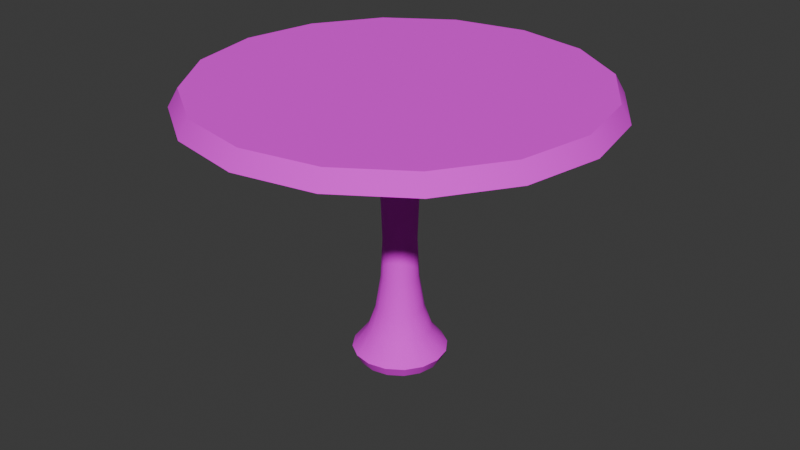 # Source: SmallTable.blend  (saved by Blender 4.4.32; exported with 4.5.12 LTS)
import bpy
from mathutils import Matrix  # noqa: F401  (used for matrix-valued properties, if any)

bpy.ops.wm.read_factory_settings(use_empty=True)
scene = bpy.context.scene
scene.name = 'Scene'

# ---- collections
col_smaltable = bpy.data.collections.new('SmalTable'); scene.collection.children.link(col_smaltable)

# ---- images (referenced by path relative to the original .blend; pixels are not part of the script)
import os
ASSET_DIR = os.environ.get("B2B_ASSET_DIR", "")  # directory of the original .blend (textures are referenced by path, not embedded)
HERE = os.path.dirname(os.path.abspath(__file__))  # packed textures are extracted next to this script under _unpacked/

def load_image(name, relpath, width, height, colorspace="sRGB"):
    """Load a texture the original file referenced (path relative to the .blend, or extracted next to this script)."""
    p = next((c for c in (os.path.join(HERE, relpath), os.path.join(ASSET_DIR, relpath)) if relpath and os.path.exists(c)), "")
    if p:
        img = bpy.data.images.load(p, check_existing=True)
        img.name = name
    else:  # same state as the original file: an image datablock whose file is absent (Cycles renders it pink)
        img = bpy.data.images.new(name, width, height)
        img.source = "FILE"
        img.filepath = "//" + (relpath or name)
    img.colorspace_settings.name = colorspace
    return img
img_smalltable = load_image('SmallTable', 'Textures/SmallTable.png', 1024, 1024, 'sRGB')

# ---- materials (node trees are filled in below, after node groups)
mat_smalltable = bpy.data.materials.new('SmallTable')

# ---- node groups
ng_smooth_by_angle = bpy.data.node_groups.new('Smooth by Angle', 'GeometryNodeTree')
_s = ng_smooth_by_angle.interface.new_socket(name='Mesh', in_out='OUTPUT', socket_type='NodeSocketGeometry')
_s = ng_smooth_by_angle.interface.new_socket(name='Mesh', in_out='INPUT', socket_type='NodeSocketGeometry')
_s = ng_smooth_by_angle.interface.new_socket(name='Angle', in_out='INPUT', socket_type='NodeSocketFloat')
_s.subtype = 'ANGLE'
_s.default_value = 0.5236
_s.min_value = 0.0
_s.max_value = 3.142
_s.description = 'Maximum face angle for smooth edges'
_s = ng_smooth_by_angle.interface.new_socket(name='Ignore Sharpness', in_out='INPUT', socket_type='NodeSocketBool')
_s.force_non_field = True
ng_smooth_by_angle.description = 'Set the sharpness of mesh edges based on the angle between the neighboring faces'
ng_smooth_by_angle.is_modifier = True
_N = ng_smooth_by_angle.nodes; _L = ng_smooth_by_angle.links
n0 = _N.new('GeometryNodeSetShadeSmooth'); n0.name = 'Set Shade Smooth'; n0.location = (120, -80)
n0.domain = 'EDGE'
n1 = _N.new('GeometryNodeSetShadeSmooth'); n1.name = 'Set Shade Smooth.001'; n1.location = (300, -80)
n2 = _N.new('NodeGroupOutput'); n2.name = 'Group Output'; n2.location = (480, -80)
n3 = _N.new('GeometryNodeInputMeshEdgeAngle'); n3.name = 'Edge Angle'; n3.location = (-440, -240)
n4 = _N.new('NodeGroupInput'); n4.name = 'Group Input'; n4.location = (-80, -80)
n5 = _N.new('GeometryNodeInputEdgeSmooth'); n5.name = 'Is Edge Smooth'; n5.location = (-260, -120)
n6 = _N.new('GeometryNodeInputShadeSmooth'); n6.name = 'Is Shade Smooth'; n6.location = (-440, -397)
n7 = _N.new('FunctionNodeCompare'); n7.name = 'Compare'; n7.location = (-260, -260)
n7.operation = 'LESS_EQUAL'
n7.inputs[6].default_value = (0.0, 0.0, 0.0, 0.0)
n7.inputs[7].default_value = (0.0, 0.0, 0.0, 0.0)
n8 = _N.new('FunctionNodeBooleanMath'); n8.name = 'Boolean Math.001'; n8.location = (-80, -260)
n9 = _N.new('NodeGroupInput'); n9.name = 'Group Input.001'; n9.location = (-440, -329)
n10 = _N.new('NodeGroupInput'); n10.name = 'Group Input.002'; n10.location = (-259, -189)
n11 = _N.new('FunctionNodeBooleanMath'); n11.name = 'Boolean Math'; n11.location = (-80, -149)
n11.operation = 'OR'
n12 = _N.new('FunctionNodeBooleanMath'); n12.name = 'Boolean Math.002'; n12.location = (-260, -380)
n12.operation = 'OR'
n13 = _N.new('NodeGroupInput'); n13.name = 'Group Input.003'; n13.location = (-440, -460)
_L.new(n3.outputs[0], n7.inputs[0])
_L.new(n1.outputs[0], n2.inputs[0])
_L.new(n9.outputs[1], n7.inputs[1])
_L.new(n7.outputs[0], n8.inputs[0])
_L.new(n4.outputs[0], n0.inputs[0])
_L.new(n0.outputs[0], n1.inputs[0])
_L.new(n8.outputs[0], n0.inputs[2])
_L.new(n10.outputs[2], n11.inputs[1])
_L.new(n5.outputs[0], n11.inputs[0])
_L.new(n11.outputs[0], n0.inputs[1])
_L.new(n13.outputs[2], n12.inputs[1])
_L.new(n6.outputs[0], n12.inputs[0])
_L.new(n12.outputs[0], n8.inputs[1])
n2.is_active_output = True

# ---- material node trees
mat_smalltable.use_nodes = True; mat_smalltable.node_tree.nodes.clear()
_N = mat_smalltable.node_tree.nodes; _L = mat_smalltable.node_tree.links
n0 = _N.new('ShaderNodeBsdfPrincipled'); n0.name = 'Principled BSDF'; n0.location = (10, 300)
n0.inputs[2].default_value = 1.0
n1 = _N.new('ShaderNodeOutputMaterial'); n1.name = 'Material Output'; n1.location = (300, 300)
n2 = _N.new('ShaderNodeTexImage'); n2.name = 'Image Texture'; n2.location = (-280, 280)
n2.image = img_smalltable
_L.new(n0.outputs[0], n1.inputs[0])
_L.new(n2.outputs[0], n0.inputs[0])
n1.is_active_output = True

# ---- world
world_world = bpy.data.worlds.new('World'); scene.world = world_world
world_world.use_nodes = True; world_world.node_tree.nodes.clear()
_N = world_world.node_tree.nodes; _L = world_world.node_tree.links
n0 = _N.new('ShaderNodeOutputWorld'); n0.name = 'World Output'; n0.location = (300, 300)
n1 = _N.new('ShaderNodeBackground'); n1.name = 'Background'; n1.location = (10, 300)
n1.inputs[0].default_value = (0.05088, 0.05088, 0.05088, 1.0)
_L.new(n1.outputs[0], n0.inputs[0])
n0.is_active_output = True
world_world.color = (0.05088, 0.05088, 0.05088)
world_world.sun_shadow_jitter_overblur = 0.0

# ---- meshes
me_cube_005 = bpy.data.meshes.new('Cube.005')
me_cube_005.from_pydata([(-0.1024, -0.1024, 5.693e-08), (-0.4814, -0.4814, 1.05), (-0.1024, 0.1024, 5.693e-08), (-0.4814, 0.4814, 1.05), (0.1024, -0.1024, 5.693e-08), (0.4814, -0.4814, 1.05), (0.1024, 0.1024, 5.693e-08), (0.4814, 0.4814, 1.05), (-0.06252, -0.06252, 0.2018), (-0.06252, 0.06252, 0.2018), (0.06252, 0.06252, 0.2018), (0.06252, -0.06252, 0.2018), (-0.2618, -0.2618, 0.9362), (-0.05869, -0.05869, 0.7433), (-0.05869, 0.05869, 0.7433), (-0.2618, 0.2618, 0.9362), (0.05869, 0.05869, 0.7433), (0.2618, 0.2618, 0.9362), (0.05869, -0.05869, 0.7433), (0.2618, -0.2618, 0.9362), (-0.1221, 0.0617, 5.693e-08), (-0.1324, -2.216e-09, 5.693e-08), (-0.1221, -0.0617, 5.693e-08), (-0.5749, -0.2902, 1.05), (-0.6238, -1.645e-09, 1.05), (-0.5749, 0.2902, 1.05), (-0.08366, 0.08366, 0.1141), (-0.1229, 0.1229, 0.04017), (-0.1077, 0.1077, -5.693e-08), (0.0617, 0.1221, 5.693e-08), (-7.403e-07, 0.1324, 5.693e-08), (-0.0617, 0.1221, 5.693e-08), (-0.2902, 0.5749, 1.05), (-7.486e-07, 0.6238, 1.05), (0.2902, 0.5749, 1.05), (0.08366, 0.08366, 0.1141), (0.1229, 0.1229, 0.04017), (0.1077, 0.1077, -5.693e-08), (0.1221, -0.0617, 5.693e-08), (0.1324, -4.5e-10, 5.693e-08), (0.1221, 0.0617, 5.693e-08), (0.5749, 0.2902, 1.05), (0.6238, 4.005e-09, 1.05), (0.5749, -0.2902, 1.05), (0.08366, -0.08366, 0.1141), (0.1229, -0.1229, 0.04017), (0.1077, -0.1077, -5.693e-08), (-0.0617, -0.1221, 5.693e-08), (-7.404e-07, -0.1324, 5.693e-08), (0.0617, -0.1221, 5.693e-08), (0.2902, -0.5749, 1.05), (-7.411e-07, -0.6238, 1.05), (-0.2902, -0.5749, 1.05), (-0.1077, -0.1077, -5.693e-08), (-0.1229, -0.1229, 0.04017), (-0.08366, -0.08366, 0.1141), (0.03419, -0.08011, 0.2018), (-7.921e-07, -0.08597, 0.2018), (-0.03419, -0.08011, 0.2018), (0.0801, 0.03419, 0.2018), (0.08597, -3.442e-09, 0.2018), (0.0801, -0.03419, 0.2018), (-0.03419, 0.08011, 0.2018), (-7.926e-07, 0.08597, 0.2018), (0.03419, 0.08011, 0.2018), (-0.08011, -0.03419, 0.2018), (-0.08597, -1.464e-10, 0.2018), (-0.08011, 0.03419, 0.2018), (0.07944, -0.07944, 0.828), (0.1153, -0.1153, 0.8804), (0.1737, -0.1737, 0.9124), (0.1432, -0.3354, 0.9362), (-8.218e-07, -0.36, 0.9362), (-0.1432, -0.3354, 0.9362), (-0.1737, -0.1737, 0.9124), (-0.1153, -0.1153, 0.8804), (-0.07944, -0.07944, 0.828), (-0.0321, -0.07519, 0.7433), (-8.121e-07, -0.0807, 0.7433), (0.03209, -0.07519, 0.7433), (0.07944, 0.07944, 0.828), (0.1153, 0.1153, 0.8804), (0.1737, 0.1737, 0.9124), (0.3354, 0.1432, 0.9362), (0.36, -6.385e-09, 0.9362), (0.3354, -0.1432, 0.9362), (0.07519, -0.03209, 0.7433), (0.08069, 2.067e-10, 0.7433), (0.07519, 0.03209, 0.7433), (-0.07944, 0.07944, 0.828), (-0.1153, 0.1153, 0.8804), (-0.1737, 0.1737, 0.9124), (-0.1432, 0.3354, 0.9362), (-8.23e-07, 0.36, 0.9362), (0.1432, 0.3354, 0.9362), (0.03209, 0.07519, 0.7433), (-8.108e-07, 0.0807, 0.7433), (-0.0321, 0.07519, 0.7433), (-0.3354, -0.1432, 0.9362), (-0.36, 1.148e-09, 0.9362), (-0.3354, 0.1432, 0.9362), (-0.07519, 0.03209, 0.7433), (-0.0807, -1.206e-09, 0.7433), (-0.07519, -0.03209, 0.7433), (0.3765, -0.3765, 0.961), (0.5303, -0.5303, 0.986), (0.5048, -0.5048, 1.05), (-0.5048, -0.5048, 1.05), (-0.5303, -0.5303, 0.986), (-0.3765, -0.3765, 0.961), (-0.04858, -0.04858, 0.3273), (-0.04354, -0.04354, 0.474), (-0.04703, -0.04703, 0.6199), (-0.04703, 0.04703, 0.6199), (-0.04354, 0.04354, 0.474), (-0.04858, 0.04858, 0.3273), (-0.5048, 0.5048, 1.05), (-0.5303, 0.5303, 0.986), (-0.3765, 0.3765, 0.961), (0.04858, -0.04858, 0.3273), (0.04354, -0.04354, 0.474), (0.04703, -0.04703, 0.6199), (0.5048, 0.5048, 1.05), (0.5303, 0.5303, 0.986), (0.3765, 0.3765, 0.961), (0.04703, 0.04703, 0.6199), (0.04354, 0.04354, 0.474), (0.04858, 0.04858, 0.3273), (0.02657, -0.06225, 0.3273), (0.02381, -0.05578, 0.474), (0.02572, -0.06025, 0.6199), (-7.992e-07, -0.0668, 0.3273), (-8.038e-07, -0.05987, 0.474), (-8.075e-07, -0.06466, 0.6199), (-0.02657, -0.06225, 0.3273), (-0.02381, -0.05578, 0.474), (-0.02572, -0.06025, 0.6199), (-0.02657, 0.06225, 0.3273), (-0.02381, 0.05578, 0.474), (-0.02572, 0.06025, 0.6199), (-8.007e-07, 0.0668, 0.3273), (-8.067e-07, 0.05987, 0.474), (-8.052e-07, 0.06466, 0.6199), (0.02657, 0.06225, 0.3273), (0.02381, 0.05578, 0.474), (0.02572, 0.06025, 0.6199), (0.06225, 0.02657, 0.3273), (0.05578, 0.02381, 0.474), (0.06025, 0.02572, 0.6199), (0.0668, 6.628e-10, 0.3273), (0.05986, -2.971e-09, 0.474), (0.06466, -1.5e-09, 0.6199), (0.06225, -0.02657, 0.3273), (0.05578, -0.02381, 0.474), (0.06025, -0.02572, 0.6199), (-0.06225, -0.02657, 0.3273), (-0.05578, -0.02381, 0.474), (-0.06025, -0.02572, 0.6199), (-0.0668, -8.674e-10, 0.3273), (-0.05987, -3.818e-10, 0.474), (-0.06466, -3.818e-10, 0.6199), (-0.06225, 0.02657, 0.3273), (-0.05578, 0.02381, 0.474), (-0.06025, 0.02572, 0.6199), (-0.07091, 0.07091, 5.693e-08), (-7.344e-07, 0.07663, 5.693e-08), (0.07091, 0.07091, 5.693e-08), (-0.07663, -4.905e-09, 5.693e-08), (-7.288e-07, 4.007e-09, 5.693e-08), (0.07663, 4.04e-09, 5.693e-08), (-0.07091, -0.07091, 5.693e-08), (-7.328e-07, -0.07663, 5.693e-08), (0.07091, -0.07091, 5.693e-08), (0.3343, 0.3343, 1.05), (-7.278e-07, 0.3615, 1.05), (-0.3343, 0.3343, 1.05), (0.3615, 6.884e-09, 1.05), (-7.429e-07, 2.668e-08, 1.05), (-0.3615, 1.442e-08, 1.05), (0.3343, -0.3343, 1.05), (-7.335e-07, -0.3615, 1.05), (-0.3343, -0.3343, 1.05), (0.05829, -0.1407, -5.693e-08), (0.06651, -0.1606, 0.04017), (0.04571, -0.1073, 0.1141), (-7.545e-07, -0.1523, -5.693e-08), (-7.183e-07, -0.1738, 0.04017), (-7.793e-07, -0.1153, 0.114), (-0.05829, -0.1407, -5.693e-08), (-0.06651, -0.1606, 0.04017), (-0.04572, -0.1073, 0.1141), (-0.2058, 0.4831, 0.961), (-0.287, 0.6929, 0.986), (-0.2732, 0.6595, 1.05), (-8.111e-07, 0.5188, 0.9611), (-6.12e-07, 0.75, 0.986), (-6.721e-07, 0.7139, 1.05), (0.2057, 0.4831, 0.961), (0.287, 0.6929, 0.986), (0.2732, 0.6595, 1.05), (0.1407, 0.05829, -5.693e-08), (0.1606, 0.06651, 0.04017), (0.1073, 0.04572, 0.1141), (0.1523, -7.35e-10, -5.693e-08), (0.1738, 1.465e-08, 0.04017), (0.1153, -2.044e-09, 0.114), (0.1407, -0.05829, -5.693e-08), (0.1606, -0.06651, 0.04017), (0.1073, -0.04572, 0.1141), (-0.05829, 0.1407, -5.693e-08), (-0.06651, 0.1606, 0.04017), (-0.04572, 0.1073, 0.1141), (-7.545e-07, 0.1523, -5.693e-08), (-7.445e-07, 0.1738, 0.04017), (-7.815e-07, 0.1153, 0.114), (0.05829, 0.1407, -5.693e-08), (0.06651, 0.1606, 0.04017), (0.04571, 0.1073, 0.1141), (0.4831, 0.2057, 0.961), (0.6929, 0.287, 0.986), (0.6595, 0.2732, 1.05), (0.5188, -1.074e-08, 0.9611), (0.75, -7.105e-08, 0.986), (0.7139, -7.068e-08, 1.05), (0.4831, -0.2057, 0.961), (0.6929, -0.287, 0.986), (0.6595, -0.2732, 1.05), (-0.1407, -0.05829, -5.693e-08), (-0.1606, -0.06651, 0.04017), (-0.1073, -0.04572, 0.1141), (-0.1523, -7.35e-10, -5.693e-08), (-0.1738, -1.159e-08, 0.04017), (-0.1153, -3.671e-10, 0.114), (-0.1407, 0.05829, -5.693e-08), (-0.1606, 0.06651, 0.04017), (-0.1073, 0.04572, 0.1141), (-0.4831, -0.2057, 0.961), (-0.6929, -0.287, 0.986), (-0.6595, -0.2732, 1.05), (-0.5188, 1.972e-09, 0.9611), (-0.75, 6.008e-08, 0.986), (-0.7139, 5.414e-08, 1.05), (-0.4831, 0.2057, 0.961), (-0.6929, 0.287, 0.986), (-0.6595, 0.2732, 1.05), (0.09498, -0.2225, 0.9124), (-8.275e-07, -0.2388, 0.9124), (-0.09498, -0.2225, 0.9124), (0.06307, -0.1478, 0.8804), (-8.236e-07, -0.1586, 0.8804), (-0.06307, -0.1478, 0.8804), (0.04344, -0.1018, 0.828), (-8.19e-07, -0.1092, 0.828), (-0.04345, -0.1018, 0.828), (0.2225, 0.09498, 0.9124), (0.2388, 3e-09, 0.9124), (0.2225, -0.09498, 0.9124), (0.1478, 0.06307, 0.8804), (0.1586, 8.075e-12, 0.8804), (0.1478, -0.06307, 0.8804), (0.1018, 0.04345, 0.828), (0.1092, 5.966e-10, 0.828), (0.1018, -0.04345, 0.828), (-0.09498, 0.2225, 0.9124), (-8.219e-07, 0.2388, 0.9124), (0.09498, 0.2225, 0.9124), (-0.06307, 0.1478, 0.8804), (-8.244e-07, 0.1586, 0.8804), (0.06307, 0.1478, 0.8804), (-0.04345, 0.1018, 0.828), (-8.2e-07, 0.1092, 0.828), (0.04344, 0.1018, 0.828), (-0.2225, -0.09498, 0.9124), (-0.2388, -7.35e-10, 0.9124), (-0.2225, 0.09498, 0.9124), (-0.1478, -0.06307, 0.8804), (-0.1586, -7.35e-10, 0.8804), (-0.1478, 0.06307, 0.8804), (-0.1018, -0.04345, 0.828), (-0.1092, -7.35e-10, 0.828), (-0.1018, 0.04345, 0.828), (0.2057, -0.4831, 0.961), (0.287, -0.6929, 0.986), (0.2732, -0.6595, 1.05), (-8.051e-07, -0.5188, 0.9611), (-7.432e-07, -0.75, 0.986), (-7.969e-07, -0.7139, 1.05), (-0.2058, -0.4831, 0.961), (-0.287, -0.6929, 0.986), (-0.2732, -0.6595, 1.05)], [], [(128, 129, 132, 131), (129, 130, 133, 132), (131, 132, 135, 134), (132, 133, 136, 135), (11, 119, 128, 56), (119, 120, 129, 128), (120, 121, 130, 129), (121, 18, 79, 130), (130, 79, 78, 133), (133, 78, 77, 136), (136, 77, 13, 112), (135, 136, 112, 111), (134, 135, 111, 110), (58, 134, 110, 8), (57, 131, 134, 58), (56, 128, 131, 57), (137, 138, 141, 140), (138, 139, 142, 141), (140, 141, 144, 143), (141, 142, 145, 144), (9, 115, 137, 62), (115, 114, 138, 137), (114, 113, 139, 138), (113, 14, 97, 139), (139, 97, 96, 142), (142, 96, 95, 145), (145, 95, 16, 125), (144, 145, 125, 126), (143, 144, 126, 127), (64, 143, 127, 10), (63, 140, 143, 64), (62, 137, 140, 63), (146, 147, 150, 149), (147, 148, 151, 150), (149, 150, 153, 152), (150, 151, 154, 153), (10, 127, 146, 59), (127, 126, 147, 146), (126, 125, 148, 147), (125, 16, 88, 148), (148, 88, 87, 151), (151, 87, 86, 154), (154, 86, 18, 121), (153, 154, 121, 120), (152, 153, 120, 119), (61, 152, 119, 11), (60, 149, 152, 61), (59, 146, 149, 60), (155, 156, 159, 158), (156, 157, 160, 159), (158, 159, 162, 161), (159, 160, 163, 162), (8, 110, 155, 65), (110, 111, 156, 155), (111, 112, 157, 156), (112, 13, 103, 157), (157, 103, 102, 160), (160, 102, 101, 163), (163, 101, 14, 113), (162, 163, 113, 114), (161, 162, 114, 115), (67, 161, 115, 9), (66, 158, 161, 67), (65, 155, 158, 66), (164, 165, 168, 167), (165, 166, 169, 168), (167, 168, 171, 170), (168, 169, 172, 171), (2, 31, 164, 20), (31, 30, 165, 164), (30, 29, 166, 165), (29, 6, 40, 166), (166, 40, 39, 169), (169, 39, 38, 172), (172, 38, 4, 49), (171, 172, 49, 48), (170, 171, 48, 47), (22, 170, 47, 0), (21, 167, 170, 22), (20, 164, 167, 21), (173, 174, 177, 176), (174, 175, 178, 177), (176, 177, 180, 179), (177, 178, 181, 180), (7, 34, 173, 41), (34, 33, 174, 173), (33, 32, 175, 174), (32, 3, 25, 175), (175, 25, 24, 178), (178, 24, 23, 181), (181, 23, 1, 52), (180, 181, 52, 51), (179, 180, 51, 50), (43, 179, 50, 5), (42, 176, 179, 43), (41, 173, 176, 42), (182, 183, 186, 185), (183, 184, 187, 186), (185, 186, 189, 188), (186, 187, 190, 189), (4, 46, 182, 49), (46, 45, 183, 182), (45, 44, 184, 183), (44, 11, 56, 184), (184, 56, 57, 187), (187, 57, 58, 190), (190, 58, 8, 55), (189, 190, 55, 54), (188, 189, 54, 53), (47, 188, 53, 0), (48, 185, 188, 47), (49, 182, 185, 48), (191, 192, 195, 194), (192, 193, 196, 195), (194, 195, 198, 197), (195, 196, 199, 198), (15, 118, 191, 92), (118, 117, 192, 191), (117, 116, 193, 192), (116, 3, 32, 193), (193, 32, 33, 196), (196, 33, 34, 199), (199, 34, 7, 122), (198, 199, 122, 123), (197, 198, 123, 124), (94, 197, 124, 17), (93, 194, 197, 94), (92, 191, 194, 93), (200, 201, 204, 203), (201, 202, 205, 204), (203, 204, 207, 206), (204, 205, 208, 207), (6, 37, 200, 40), (37, 36, 201, 200), (36, 35, 202, 201), (35, 10, 59, 202), (202, 59, 60, 205), (205, 60, 61, 208), (208, 61, 11, 44), (207, 208, 44, 45), (206, 207, 45, 46), (38, 206, 46, 4), (39, 203, 206, 38), (40, 200, 203, 39), (209, 210, 213, 212), (210, 211, 214, 213), (212, 213, 216, 215), (213, 214, 217, 216), (2, 28, 209, 31), (28, 27, 210, 209), (27, 26, 211, 210), (26, 9, 62, 211), (211, 62, 63, 214), (214, 63, 64, 217), (217, 64, 10, 35), (216, 217, 35, 36), (215, 216, 36, 37), (29, 215, 37, 6), (30, 212, 215, 29), (31, 209, 212, 30), (218, 219, 222, 221), (219, 220, 223, 222), (221, 222, 225, 224), (222, 223, 226, 225), (17, 124, 218, 83), (124, 123, 219, 218), (123, 122, 220, 219), (122, 7, 41, 220), (220, 41, 42, 223), (223, 42, 43, 226), (226, 43, 5, 106), (225, 226, 106, 105), (224, 225, 105, 104), (85, 224, 104, 19), (84, 221, 224, 85), (83, 218, 221, 84), (227, 228, 231, 230), (228, 229, 232, 231), (230, 231, 234, 233), (231, 232, 235, 234), (0, 53, 227, 22), (53, 54, 228, 227), (54, 55, 229, 228), (55, 8, 65, 229), (229, 65, 66, 232), (232, 66, 67, 235), (235, 67, 9, 26), (234, 235, 26, 27), (233, 234, 27, 28), (20, 233, 28, 2), (21, 230, 233, 20), (22, 227, 230, 21), (236, 237, 240, 239), (237, 238, 241, 240), (239, 240, 243, 242), (240, 241, 244, 243), (12, 109, 236, 98), (109, 108, 237, 236), (108, 107, 238, 237), (107, 1, 23, 238), (238, 23, 24, 241), (241, 24, 25, 244), (244, 25, 3, 116), (243, 244, 116, 117), (242, 243, 117, 118), (100, 242, 118, 15), (99, 239, 242, 100), (98, 236, 239, 99), (245, 246, 249, 248), (246, 247, 250, 249), (248, 249, 252, 251), (249, 250, 253, 252), (19, 71, 245, 70), (71, 72, 246, 245), (72, 73, 247, 246), (73, 12, 74, 247), (247, 74, 75, 250), (250, 75, 76, 253), (253, 76, 13, 77), (252, 253, 77, 78), (251, 252, 78, 79), (68, 251, 79, 18), (69, 248, 251, 68), (70, 245, 248, 69), (254, 255, 258, 257), (255, 256, 259, 258), (257, 258, 261, 260), (258, 259, 262, 261), (17, 83, 254, 82), (83, 84, 255, 254), (84, 85, 256, 255), (85, 19, 70, 256), (256, 70, 69, 259), (259, 69, 68, 262), (262, 68, 18, 86), (261, 262, 86, 87), (260, 261, 87, 88), (80, 260, 88, 16), (81, 257, 260, 80), (82, 254, 257, 81), (263, 264, 267, 266), (264, 265, 268, 267), (266, 267, 270, 269), (267, 268, 271, 270), (15, 92, 263, 91), (92, 93, 264, 263), (93, 94, 265, 264), (94, 17, 82, 265), (265, 82, 81, 268), (268, 81, 80, 271), (271, 80, 16, 95), (270, 271, 95, 96), (269, 270, 96, 97), (89, 269, 97, 14), (90, 266, 269, 89), (91, 263, 266, 90), (272, 273, 276, 275), (273, 274, 277, 276), (275, 276, 279, 278), (276, 277, 280, 279), (12, 98, 272, 74), (98, 99, 273, 272), (99, 100, 274, 273), (100, 15, 91, 274), (274, 91, 90, 277), (277, 90, 89, 280), (280, 89, 14, 101), (279, 280, 101, 102), (278, 279, 102, 103), (76, 278, 103, 13), (75, 275, 278, 76), (74, 272, 275, 75), (281, 282, 285, 284), (282, 283, 286, 285), (284, 285, 288, 287), (285, 286, 289, 288), (19, 104, 281, 71), (104, 105, 282, 281), (105, 106, 283, 282), (106, 5, 50, 283), (283, 50, 51, 286), (286, 51, 52, 289), (289, 52, 1, 107), (288, 289, 107, 108), (287, 288, 108, 109), (73, 287, 109, 12), (72, 284, 287, 73), (71, 281, 284, 72)])
me_cube_005.polygons.foreach_set('use_smooth', [True] * 288)
_uv = me_cube_005.uv_layers.new(name='UVMap')
_uv.uv.foreach_set('vector', [0.4085, 0.7393, 0.4088, 0.7143, 0.4129, 0.7143, 0.4131, 0.7393, 0.774, 0.1764, 0.7738, 0.1515, 0.7783, 0.1515, 0.7782, 0.1764, 0.4538, 0.7393, 0.454, 0.7143, 0.4581, 0.7143, 0.4584, 0.7393, 0.7287, 0.6368, 0.7285, 0.612, 0.733, 0.612, 0.7328, 0.6368, 0.8261, 0.7967, 0.8269, 0.775, 0.8313, 0.775, 0.8318, 0.7967, 0.7285, 0.1111, 0.7288, 0.08609, 0.7328, 0.08609, 0.733, 0.1111, 0.5432, 0.8049, 0.543, 0.78, 0.5473, 0.78, 0.5472, 0.8049, 0.8072, 0.8668, 0.8066, 0.8456, 0.8119, 0.8456, 0.8115, 0.8668, 0.3455, 0.8668, 0.3448, 0.8456, 0.3504, 0.8456, 0.3499, 0.8668, 0.3916, 0.8668, 0.3911, 0.8456, 0.3967, 0.8456, 0.396, 0.8668, 0.8732, 0.04156, 0.8727, 0.02036, 0.8781, 0.02036, 0.8774, 0.04156, 0.6781, 0.8049, 0.678, 0.78, 0.6822, 0.78, 0.6821, 0.8049, 0.7285, 0.374, 0.7287, 0.349, 0.7327, 0.349, 0.733, 0.374, 0.8261, 0.7343, 0.8266, 0.7127, 0.831, 0.7127, 0.8318, 0.7343, 0.8261, 0.1732, 0.8267, 0.1516, 0.8313, 0.1516, 0.832, 0.1732, 0.8261, 0.2355, 0.8269, 0.2139, 0.8315, 0.2139, 0.832, 0.2355, 0.4991, 0.7393, 0.4994, 0.7143, 0.5035, 0.7143, 0.5037, 0.7393, 0.7287, 0.7024, 0.7285, 0.6775, 0.733, 0.6775, 0.7328, 0.7024, 0.6803, 0.7393, 0.6805, 0.7143, 0.6847, 0.7143, 0.6849, 0.7393, 0.774, 0.242, 0.7738, 0.2171, 0.7783, 0.2171, 0.7781, 0.242, 0.02036, 0.8672, 0.02112, 0.8456, 0.02554, 0.8456, 0.02604, 0.8672, 0.7285, 0.5712, 0.7288, 0.5462, 0.7328, 0.5462, 0.733, 0.5712, 0.8263, 0.04524, 0.8261, 0.02036, 0.8304, 0.02036, 0.8303, 0.04524, 0.623, 0.8668, 0.6224, 0.8456, 0.6277, 0.8456, 0.6273, 0.8668, 0.438, 0.8668, 0.4374, 0.8456, 0.4429, 0.8456, 0.4425, 0.8668, 0.4841, 0.8668, 0.4836, 0.8456, 0.4892, 0.8456, 0.4885, 0.8668, 0.6689, 0.8668, 0.6685, 0.8456, 0.6738, 0.8456, 0.6731, 0.8668, 0.7231, 0.8049, 0.723, 0.78, 0.7272, 0.78, 0.727, 0.8049, 0.7285, 0.1768, 0.7287, 0.1518, 0.7327, 0.1518, 0.733, 0.1768, 0.8261, 0.672, 0.8266, 0.6503, 0.831, 0.6503, 0.8318, 0.672, 0.8261, 0.2979, 0.8267, 0.2762, 0.8313, 0.2762, 0.832, 0.2979, 0.8261, 0.3602, 0.8269, 0.3386, 0.8315, 0.3386, 0.832, 0.3602, 0.5444, 0.7393, 0.5447, 0.7143, 0.5488, 0.7143, 0.549, 0.7393, 0.774, 0.3076, 0.7738, 0.2827, 0.7783, 0.2827, 0.7782, 0.3076, 0.7285, 0.04538, 0.7287, 0.02036, 0.7329, 0.02036, 0.7331, 0.04538, 0.774, 0.3732, 0.7738, 0.3483, 0.7783, 0.3483, 0.7781, 0.3732, 0.1595, 0.8672, 0.1603, 0.8456, 0.1647, 0.8456, 0.1652, 0.8672, 0.7285, 0.4398, 0.7288, 0.4148, 0.7328, 0.4148, 0.733, 0.4398, 0.7681, 0.8049, 0.7679, 0.78, 0.7722, 0.78, 0.7721, 0.8049, 0.7151, 0.8668, 0.7145, 0.8456, 0.7198, 0.8456, 0.7194, 0.8668, 0.5305, 0.8668, 0.5299, 0.8456, 0.5354, 0.8456, 0.535, 0.8668, 0.5766, 0.8668, 0.5761, 0.8456, 0.5817, 0.8456, 0.5811, 0.8668, 0.761, 0.8668, 0.7605, 0.8456, 0.7659, 0.8456, 0.7652, 0.8668, 0.5881, 0.8049, 0.588, 0.78, 0.5923, 0.78, 0.5921, 0.8049, 0.7285, 0.2426, 0.7287, 0.2176, 0.7327, 0.2176, 0.733, 0.2426, 0.06675, 0.8672, 0.06725, 0.8456, 0.07167, 0.8456, 0.07243, 0.8672, 0.8261, 0.4226, 0.8267, 0.4009, 0.8313, 0.4009, 0.832, 0.4226, 0.8261, 0.4849, 0.8269, 0.4633, 0.8315, 0.4633, 0.832, 0.4849, 0.5897, 0.7393, 0.59, 0.7143, 0.5941, 0.7143, 0.5943, 0.7393, 0.774, 0.04524, 0.7738, 0.02036, 0.7783, 0.02036, 0.7782, 0.04524, 0.635, 0.7393, 0.6352, 0.7143, 0.6393, 0.7143, 0.6396, 0.7393, 0.774, 0.1108, 0.7738, 0.08595, 0.7783, 0.08595, 0.7781, 0.1108, 0.1131, 0.8672, 0.1139, 0.8456, 0.1183, 0.8456, 0.1188, 0.8672, 0.7285, 0.3083, 0.7288, 0.2833, 0.7328, 0.2833, 0.733, 0.3083, 0.6332, 0.8049, 0.633, 0.78, 0.6373, 0.78, 0.6371, 0.8049, 0.8734, 0.1035, 0.8727, 0.08228, 0.8781, 0.08228, 0.8776, 0.1035, 0.253, 0.8668, 0.2523, 0.8456, 0.2579, 0.8456, 0.2574, 0.8668, 0.299, 0.8668, 0.2986, 0.8456, 0.3041, 0.8456, 0.3035, 0.8668, 0.8732, 0.1654, 0.8727, 0.1442, 0.8781, 0.1442, 0.8774, 0.1654, 0.8262, 0.1108, 0.8261, 0.08595, 0.8304, 0.08595, 0.8302, 0.1108, 0.7285, 0.5055, 0.7287, 0.4805, 0.7327, 0.4805, 0.733, 0.5055, 0.2059, 0.8672, 0.2064, 0.8456, 0.2108, 0.8456, 0.2116, 0.8672, 0.8261, 0.5473, 0.8267, 0.5256, 0.8313, 0.5256, 0.832, 0.5473, 0.8261, 0.6096, 0.8269, 0.588, 0.8315, 0.588, 0.832, 0.6096, 0.06002, 0.3347, 0.04836, 0.338, 0.04582, 0.3252, 0.05862, 0.3226, 0.04836, 0.338, 0.03632, 0.3394, 0.03301, 0.3277, 0.04582, 0.3252, 0.05862, 0.3226, 0.04582, 0.3252, 0.04327, 0.3124, 0.05531, 0.311, 0.04582, 0.3252, 0.03301, 0.3277, 0.03161, 0.3157, 0.04327, 0.3124, 0.06634, 0.3389, 0.06019, 0.3435, 0.06002, 0.3347, 0.06828, 0.3314, 0.06019, 0.3435, 0.05022, 0.3473, 0.04836, 0.338, 0.06002, 0.3347, 0.05022, 0.3473, 0.03956, 0.3476, 0.03632, 0.3394, 0.04836, 0.338, 0.03956, 0.3476, 0.0321, 0.3457, 0.02745, 0.3395, 0.03632, 0.3394, 0.03632, 0.3394, 0.02745, 0.3395, 0.02368, 0.3296, 0.03301, 0.3277, 0.03301, 0.3277, 0.02368, 0.3296, 0.02335, 0.3189, 0.03161, 0.3157, 0.03161, 0.3157, 0.02335, 0.3189, 0.0253, 0.3115, 0.03144, 0.3068, 0.04327, 0.3124, 0.03161, 0.3157, 0.03144, 0.3068, 0.04141, 0.303, 0.05531, 0.311, 0.04327, 0.3124, 0.04141, 0.303, 0.05207, 0.3027, 0.06418, 0.3108, 0.05531, 0.311, 0.05207, 0.3027, 0.05953, 0.3046, 0.06795, 0.3208, 0.05862, 0.3226, 0.05531, 0.311, 0.06418, 0.3108, 0.06828, 0.3314, 0.06002, 0.3347, 0.05862, 0.3226, 0.06795, 0.3208, 0.124, 0.2187, 0.08845, 0.1739, 0.1397, 0.1397, 0.1739, 0.1909, 0.08845, 0.1739, 0.06066, 0.124, 0.1054, 0.08845, 0.1397, 0.1397, 0.1739, 0.1909, 0.1397, 0.1397, 0.1909, 0.1054, 0.2187, 0.1554, 0.1397, 0.1397, 0.1054, 0.08845, 0.1554, 0.06066, 0.1909, 0.1054, 0.117, 0.2535, 0.08569, 0.2352, 0.124, 0.2187, 0.153, 0.2486, 0.08569, 0.2352, 0.05129, 0.1987, 0.08845, 0.1739, 0.124, 0.2187, 0.05129, 0.1987, 0.03073, 0.153, 0.06066, 0.124, 0.08845, 0.1739, 0.03073, 0.153, 0.02588, 0.117, 0.04412, 0.08569, 0.06066, 0.124, 0.06066, 0.124, 0.04412, 0.08569, 0.08062, 0.05129, 0.1054, 0.08845, 0.1054, 0.08845, 0.08062, 0.05129, 0.1264, 0.03073, 0.1554, 0.06066, 0.1554, 0.06066, 0.1264, 0.03073, 0.1623, 0.02588, 0.1937, 0.04412, 0.1909, 0.1054, 0.1554, 0.06066, 0.1937, 0.04412, 0.2281, 0.08062, 0.2187, 0.1554, 0.1909, 0.1054, 0.2281, 0.08062, 0.2486, 0.1264, 0.2352, 0.1937, 0.2187, 0.1554, 0.2486, 0.1264, 0.2535, 0.1623, 0.1987, 0.2281, 0.1739, 0.1909, 0.2187, 0.1554, 0.2352, 0.1937, 0.153, 0.2486, 0.124, 0.2187, 0.1739, 0.1909, 0.1987, 0.2281, 0.2693, 0.9753, 0.2615, 0.976, 0.2615, 0.9644, 0.2693, 0.9651, 0.7738, 0.4299, 0.7755, 0.4141, 0.7835, 0.4139, 0.7854, 0.4299, 0.7537, 0.9753, 0.7459, 0.976, 0.7459, 0.9644, 0.7537, 0.9651, 0.7738, 0.4865, 0.7758, 0.4706, 0.7837, 0.4707, 0.7854, 0.4865, 0.0253, 0.3115, 0.02423, 0.3107, 0.03139, 0.3036, 0.03144, 0.3068, 0.3177, 0.9753, 0.31, 0.976, 0.31, 0.9644, 0.3177, 0.9651, 0.2294, 0.7958, 0.2313, 0.7801, 0.2389, 0.78, 0.241, 0.7958, 0.4685, 0.9237, 0.4696, 0.908, 0.4753, 0.9079, 0.4761, 0.9237, 0.8727, 0.617, 0.8739, 0.6013, 0.8798, 0.6013, 0.8806, 0.617, 0.8727, 0.5606, 0.8736, 0.5448, 0.8795, 0.5448, 0.8806, 0.5606, 0.3718, 0.9237, 0.3726, 0.9079, 0.3783, 0.908, 0.3794, 0.9237, 0.334, 0.7958, 0.336, 0.78, 0.3437, 0.7801, 0.3455, 0.7958, 0.3661, 0.9753, 0.3584, 0.976, 0.3584, 0.9644, 0.3661, 0.9651, 0.05207, 0.3027, 0.05088, 0.2997, 0.06024, 0.3036, 0.05953, 0.3046, 0.04141, 0.303, 0.04075, 0.2997, 0.05088, 0.2997, 0.05207, 0.3027, 0.03144, 0.3068, 0.03139, 0.3036, 0.04075, 0.2997, 0.04141, 0.303, 0.3377, 0.06362, 0.2997, 0.07023, 0.2997, 0.02036, 0.3386, 0.02804, 0.03282, 0.6081, 0.02036, 0.6069, 0.02036, 0.5594, 0.03282, 0.5582, 0.2997, 0.2092, 0.3386, 0.2015, 0.3386, 0.2514, 0.3006, 0.2448, 0.08599, 0.6081, 0.07353, 0.6069, 0.07353, 0.5594, 0.08599, 0.5582, 0.5645, 0.2735, 0.5373, 0.2797, 0.5373, 0.2454, 0.5646, 0.2497, 0.3705, 0.434, 0.3339, 0.4412, 0.3339, 0.3913, 0.3715, 0.3997, 0.1392, 0.6081, 0.1267, 0.6069, 0.1267, 0.5594, 0.1392, 0.5582, 0.02036, 0.1159, 0.02588, 0.117, 0.03073, 0.153, 0.02036, 0.1634, 0.02036, 0.1634, 0.03073, 0.153, 0.05129, 0.1987, 0.03852, 0.2073, 0.03852, 0.2073, 0.05129, 0.1987, 0.08569, 0.2352, 0.07209, 0.2408, 0.07209, 0.2408, 0.08569, 0.2352, 0.117, 0.2535, 0.1159, 0.259, 0.5114, 0.6081, 0.4989, 0.6069, 0.4989, 0.5594, 0.5114, 0.5582, 0.3793, 0.3005, 0.417, 0.2921, 0.417, 0.342, 0.3804, 0.3347, 0.2912, 0.4862, 0.3186, 0.4819, 0.3186, 0.5162, 0.2913, 0.51, 0.4589, 0.1919, 0.4859, 0.1872, 0.4859, 0.2228, 0.4589, 0.2166, 0.4858, 0.2929, 0.4589, 0.2991, 0.4589, 0.2635, 0.4859, 0.2682, 0.1162, 0.9651, 0.1239, 0.9644, 0.1239, 0.976, 0.1162, 0.9753, 0.7738, 0.5432, 0.7755, 0.5274, 0.7835, 0.5272, 0.7854, 0.5432, 0.4146, 0.9753, 0.4069, 0.976, 0.4069, 0.9644, 0.4146, 0.9651, 0.7738, 0.5998, 0.7758, 0.5839, 0.7837, 0.584, 0.7854, 0.5998, 0.0321, 0.3457, 0.03139, 0.3468, 0.02423, 0.3396, 0.02745, 0.3395, 0.1724, 0.9753, 0.1647, 0.976, 0.1647, 0.9644, 0.1724, 0.9651, 0.1249, 0.7958, 0.1267, 0.7801, 0.1344, 0.78, 0.1364, 0.7958, 0.5168, 0.9237, 0.518, 0.908, 0.5236, 0.9079, 0.5244, 0.9237, 0.8727, 0.2783, 0.8739, 0.2626, 0.8798, 0.2626, 0.8806, 0.2783, 0.8727, 0.3348, 0.8736, 0.319, 0.8795, 0.319, 0.8806, 0.3348, 0.4201, 0.9237, 0.4209, 0.9079, 0.4266, 0.908, 0.4278, 0.9237, 0.1772, 0.7958, 0.1792, 0.78, 0.1869, 0.7801, 0.1887, 0.7958, 0.2131, 0.9651, 0.2208, 0.9644, 0.2208, 0.976, 0.2131, 0.9753, 0.02335, 0.3189, 0.02036, 0.3201, 0.02423, 0.3107, 0.0253, 0.3115, 0.02368, 0.3296, 0.02036, 0.3302, 0.02036, 0.3201, 0.02335, 0.3189, 0.02745, 0.3395, 0.02423, 0.3396, 0.02036, 0.3302, 0.02368, 0.3296, 0.463, 0.9753, 0.4553, 0.976, 0.4553, 0.9644, 0.463, 0.9651, 0.7738, 0.6565, 0.7755, 0.6407, 0.7835, 0.6406, 0.7854, 0.6565, 0.5115, 0.9753, 0.5037, 0.976, 0.5037, 0.9644, 0.5115, 0.9651, 0.7738, 0.7132, 0.7758, 0.6972, 0.7837, 0.6973, 0.7854, 0.7132, 0.06634, 0.3389, 0.0674, 0.3396, 0.06024, 0.3468, 0.06019, 0.3435, 0.7944, 0.9651, 0.8021, 0.9644, 0.8021, 0.976, 0.7944, 0.9753, 0.3862, 0.7958, 0.3881, 0.7801, 0.3957, 0.78, 0.3978, 0.7958, 0.5651, 0.9237, 0.5663, 0.908, 0.572, 0.9079, 0.5728, 0.9237, 0.8727, 0.3912, 0.8739, 0.3755, 0.8798, 0.3755, 0.8806, 0.3912, 0.8727, 0.4477, 0.8736, 0.4319, 0.8795, 0.4319, 0.8806, 0.4477, 0.2268, 0.9237, 0.2276, 0.9079, 0.2333, 0.908, 0.2344, 0.9237, 0.2817, 0.7958, 0.2838, 0.78, 0.2914, 0.7801, 0.2932, 0.7958, 0.5599, 0.9753, 0.5522, 0.976, 0.5522, 0.9644, 0.5599, 0.9651, 0.03956, 0.3476, 0.04075, 0.3506, 0.03139, 0.3468, 0.0321, 0.3457, 0.05022, 0.3473, 0.05088, 0.3506, 0.04075, 0.3506, 0.03956, 0.3476, 0.06019, 0.3435, 0.06024, 0.3468, 0.05088, 0.3506, 0.05022, 0.3473, 0.3377, 0.1542, 0.2997, 0.1608, 0.2997, 0.1109, 0.3386, 0.1186, 0.2862, 0.5582, 0.2987, 0.5594, 0.2987, 0.6069, 0.2862, 0.6081, 0.2997, 0.2998, 0.3386, 0.2921, 0.3386, 0.342, 0.3006, 0.3354, 0.5646, 0.6081, 0.5521, 0.6069, 0.5521, 0.5594, 0.5646, 0.5582, 0.4546, 0.51, 0.4273, 0.5162, 0.4273, 0.4819, 0.4546, 0.4862, 0.4159, 0.2442, 0.3793, 0.2514, 0.3793, 0.2015, 0.417, 0.2099, 0.6178, 0.342, 0.6053, 0.3408, 0.6053, 0.2933, 0.6178, 0.2921, 0.1159, 0.259, 0.117, 0.2535, 0.153, 0.2486, 0.1634, 0.259, 0.1634, 0.259, 0.153, 0.2486, 0.1987, 0.2281, 0.2073, 0.2408, 0.2073, 0.2408, 0.1987, 0.2281, 0.2352, 0.1937, 0.2408, 0.2073, 0.2408, 0.2073, 0.2352, 0.1937, 0.2535, 0.1623, 0.259, 0.1634, 0.6053, 0.02036, 0.6178, 0.02156, 0.6178, 0.06903, 0.6053, 0.07023, 0.02036, 0.3997, 0.05802, 0.3913, 0.05802, 0.4412, 0.02142, 0.434, 0.5373, 0.09965, 0.5646, 0.09537, 0.5646, 0.1297, 0.5373, 0.1234, 0.4589, 0.3445, 0.4859, 0.3398, 0.4859, 0.3754, 0.4589, 0.3692, 0.04731, 0.5113, 0.02036, 0.5175, 0.02036, 0.4819, 0.04736, 0.4866, 0.6006, 0.9651, 0.6083, 0.9644, 0.6083, 0.976, 0.6006, 0.9753, 0.07262, 0.7959, 0.07433, 0.7801, 0.08223, 0.78, 0.08418, 0.7959, 0.8505, 0.9753, 0.8428, 0.976, 0.8428, 0.9644, 0.8505, 0.9651, 0.02036, 0.7959, 0.0223, 0.78, 0.03021, 0.7801, 0.03191, 0.7959, 0.05953, 0.3046, 0.06024, 0.3036, 0.0674, 0.3107, 0.06418, 0.3108, 0.6491, 0.9651, 0.6568, 0.9644, 0.6568, 0.976, 0.6491, 0.9753, 0.4385, 0.7958, 0.4403, 0.7801, 0.4479, 0.78, 0.45, 0.7958, 0.2752, 0.9237, 0.2763, 0.908, 0.282, 0.9079, 0.2828, 0.9237, 0.8727, 0.2219, 0.8739, 0.2061, 0.8798, 0.2061, 0.8806, 0.2219, 0.8727, 0.5041, 0.8736, 0.4884, 0.8795, 0.4884, 0.8806, 0.5041, 0.3235, 0.9237, 0.3243, 0.9079, 0.33, 0.908, 0.3311, 0.9237, 0.4908, 0.7958, 0.4928, 0.78, 0.5005, 0.7801, 0.5023, 0.7958, 0.7052, 0.9753, 0.6975, 0.976, 0.6975, 0.9644, 0.7052, 0.9651, 0.06828, 0.3314, 0.07128, 0.3302, 0.0674, 0.3396, 0.06634, 0.3389, 0.06795, 0.3208, 0.07128, 0.3201, 0.07128, 0.3302, 0.06828, 0.3314, 0.06418, 0.3108, 0.0674, 0.3107, 0.07128, 0.3201, 0.06795, 0.3208, 0.4173, 0.06362, 0.3793, 0.07023, 0.3793, 0.02036, 0.4182, 0.02804, 0.1923, 0.6081, 0.1799, 0.6069, 0.1799, 0.5594, 0.1923, 0.5582, 0.3793, 0.1186, 0.4182, 0.1109, 0.4182, 0.1608, 0.3802, 0.1542, 0.5373, 0.3954, 0.5497, 0.3966, 0.5497, 0.4441, 0.5373, 0.4453, 0.5645, 0.1985, 0.5373, 0.2047, 0.5373, 0.1704, 0.5646, 0.1747, 0.2137, 0.434, 0.1771, 0.4412, 0.1771, 0.3913, 0.2148, 0.3997, 0.6178, 0.1608, 0.6053, 0.1596, 0.6053, 0.1121, 0.6178, 0.1109, 0.1634, 0.02036, 0.1623, 0.02588, 0.1264, 0.03073, 0.1159, 0.02036, 0.1159, 0.02036, 0.1264, 0.03073, 0.08062, 0.05129, 0.07209, 0.03852, 0.07209, 0.03852, 0.08062, 0.05129, 0.04412, 0.08569, 0.03852, 0.07209, 0.03852, 0.07209, 0.04412, 0.08569, 0.02588, 0.117, 0.02036, 0.1159, 0.3519, 0.6081, 0.3394, 0.6069, 0.3394, 0.5594, 0.3519, 0.5582, 0.2555, 0.3997, 0.2932, 0.3913, 0.2932, 0.4412, 0.2566, 0.434, 0.5373, 0.3247, 0.5646, 0.3204, 0.5646, 0.3547, 0.5373, 0.3485, 0.4589, 0.1156, 0.4859, 0.1109, 0.4859, 0.1465, 0.4589, 0.1403, 0.115, 0.5113, 0.08808, 0.5175, 0.08808, 0.4819, 0.1151, 0.4866, 0.6813, 0.3779, 0.6813, 0.3943, 0.6668, 0.392, 0.6668, 0.3811, 0.6668, 0.5657, 0.6668, 0.5493, 0.6813, 0.5525, 0.6813, 0.5634, 0.8727, 0.6577, 0.8836, 0.6577, 0.8822, 0.6699, 0.8747, 0.6699, 0.8727, 0.7106, 0.8836, 0.7106, 0.8817, 0.7228, 0.8742, 0.7228, 0.4726, 0.6488, 0.4726, 0.6726, 0.4515, 0.6694, 0.4515, 0.6536, 0.626, 0.3827, 0.626, 0.4074, 0.6053, 0.4039, 0.6053, 0.3875, 0.6053, 0.4729, 0.6053, 0.4481, 0.626, 0.453, 0.626, 0.4694, 0.2662, 0.6726, 0.2662, 0.6488, 0.2873, 0.6536, 0.2873, 0.6694, 0.2422, 0.73, 0.2422, 0.7143, 0.2569, 0.7175, 0.2569, 0.728, 0.6647, 0.9079, 0.6752, 0.9079, 0.6732, 0.9202, 0.666, 0.9202, 0.9243, 0.6855, 0.9316, 0.6855, 0.9304, 0.7008, 0.9251, 0.7008, 0.9243, 0.2941, 0.9319, 0.2941, 0.9307, 0.3093, 0.9252, 0.3093, 0.9243, 0.35, 0.9319, 0.35, 0.931, 0.3652, 0.9255, 0.3652, 0.9243, 0.7415, 0.9316, 0.7415, 0.9308, 0.7567, 0.9255, 0.7567, 0.7671, 0.9079, 0.7775, 0.9079, 0.7762, 0.9202, 0.769, 0.9202, 0.03509, 0.7143, 0.03509, 0.73, 0.02036, 0.728, 0.02036, 0.7175, 0.6668, 0.1658, 0.6668, 0.1494, 0.6813, 0.1517, 0.6813, 0.1626, 0.6668, 0.3372, 0.6668, 0.3208, 0.6813, 0.324, 0.6813, 0.3349, 0.8727, 0.7635, 0.8836, 0.7635, 0.8822, 0.7757, 0.8747, 0.7757, 0.8727, 0.8164, 0.8836, 0.8164, 0.8817, 0.8286, 0.8742, 0.8286, 0.6668, 0.1087, 0.6668, 0.08486, 0.6878, 0.08803, 0.6878, 0.1038, 0.02036, 0.6736, 0.02036, 0.6488, 0.0411, 0.6523, 0.0411, 0.6687, 0.1026, 0.6488, 0.1026, 0.6736, 0.08182, 0.6687, 0.08182, 0.6523, 0.328, 0.6726, 0.328, 0.6488, 0.349, 0.6536, 0.349, 0.6694, 0.6668, 0.6222, 0.6668, 0.6064, 0.6815, 0.6096, 0.6815, 0.6201, 0.9243, 0.07333, 0.9348, 0.07333, 0.9329, 0.0856, 0.9256, 0.0856, 0.02036, 0.9644, 0.02758, 0.9644, 0.02644, 0.9796, 0.0211, 0.9796, 0.9243, 0.1263, 0.9319, 0.1263, 0.9307, 0.1415, 0.9252, 0.1415, 0.9243, 0.1822, 0.9319, 0.1822, 0.931, 0.1974, 0.9255, 0.1974, 0.9243, 0.7974, 0.9316, 0.7974, 0.9308, 0.8127, 0.9255, 0.8127, 0.8182, 0.9079, 0.8287, 0.9079, 0.8274, 0.9202, 0.8202, 0.9202, 0.07581, 0.73, 0.07581, 0.7143, 0.09054, 0.7164, 0.09054, 0.7268, 0.6813, 0.2636, 0.6813, 0.2801, 0.6668, 0.2777, 0.6668, 0.2668, 0.6668, 0.2229, 0.6668, 0.2065, 0.6813, 0.2097, 0.6813, 0.2206, 0.1236, 0.9079, 0.1345, 0.9079, 0.1331, 0.9201, 0.1256, 0.9201, 0.02036, 0.9079, 0.03126, 0.9079, 0.02929, 0.9201, 0.02178, 0.9201, 0.5133, 0.6726, 0.5133, 0.6488, 0.5344, 0.652, 0.5344, 0.6678, 0.6053, 0.5384, 0.6053, 0.5136, 0.626, 0.5171, 0.626, 0.5335, 0.1433, 0.6736, 0.1433, 0.6488, 0.164, 0.6536, 0.164, 0.6701, 0.5751, 0.6726, 0.5751, 0.6488, 0.5962, 0.6536, 0.5962, 0.6694, 0.146, 0.7143, 0.146, 0.73, 0.1313, 0.7268, 0.1313, 0.7164, 0.7159, 0.9079, 0.7263, 0.9079, 0.7244, 0.9202, 0.7172, 0.9202, 0.9243, 0.5737, 0.9316, 0.5737, 0.9304, 0.5889, 0.9251, 0.5889, 0.9243, 0.4059, 0.9319, 0.4059, 0.9307, 0.4211, 0.9252, 0.4211, 0.9243, 0.2382, 0.9319, 0.2382, 0.931, 0.2534, 0.9255, 0.2534, 0.06829, 0.9644, 0.07551, 0.9644, 0.07476, 0.9796, 0.06943, 0.9796, 0.6135, 0.9079, 0.624, 0.9079, 0.6227, 0.9202, 0.6154, 0.9202, 0.2014, 0.7143, 0.2014, 0.73, 0.1867, 0.728, 0.1867, 0.7175, 0.6668, 0.4514, 0.6668, 0.435, 0.6813, 0.4373, 0.6813, 0.4482, 0.6813, 0.4922, 0.6813, 0.5086, 0.6668, 0.5054, 0.6668, 0.4945, 0.1752, 0.9079, 0.1861, 0.9079, 0.1847, 0.9201, 0.1772, 0.9201, 0.07197, 0.9079, 0.08288, 0.9079, 0.0809, 0.9201, 0.07339, 0.9201, 0.6878, 0.02036, 0.6878, 0.04415, 0.6668, 0.04098, 0.6668, 0.02519, 0.2047, 0.6736, 0.2047, 0.6488, 0.2255, 0.6523, 0.2255, 0.6687, 0.626, 0.5791, 0.626, 0.6038, 0.6053, 0.599, 0.6053, 0.5826, 0.3898, 0.6726, 0.3898, 0.6488, 0.4108, 0.6536, 0.4108, 0.6694, 0.3531, 0.73, 0.3531, 0.7143, 0.3678, 0.7175, 0.3678, 0.728, 0.8694, 0.9079, 0.8799, 0.9079, 0.878, 0.9202, 0.8707, 0.9202, 0.9243, 0.8534, 0.9316, 0.8534, 0.9304, 0.8686, 0.9251, 0.8686, 0.9243, 0.4618, 0.9319, 0.4618, 0.9307, 0.477, 0.9252, 0.477, 0.9243, 0.5177, 0.9319, 0.5177, 0.931, 0.533, 0.9255, 0.533, 0.9243, 0.6296, 0.9316, 0.6296, 0.9308, 0.6448, 0.9255, 0.6448, 0.9243, 0.02036, 0.9348, 0.02036, 0.9335, 0.03262, 0.9263, 0.03262, 0.3123, 0.7143, 0.3123, 0.73, 0.2976, 0.728, 0.2976, 0.7175, 0.15, 0.343, 0.112, 0.3496, 0.112, 0.2997, 0.1509, 0.3074, 0.3926, 0.5582, 0.405, 0.5594, 0.405, 0.6069, 0.3926, 0.6081, 0.1916, 0.3074, 0.2304, 0.2997, 0.2304, 0.3496, 0.1924, 0.343, 0.2455, 0.6081, 0.2331, 0.6069, 0.2331, 0.5594, 0.2455, 0.5582, 0.5645, 0.04842, 0.5373, 0.05466, 0.5373, 0.02036, 0.5646, 0.02463, 0.1353, 0.434, 0.09873, 0.4412, 0.09873, 0.3913, 0.1364, 0.3997, 0.4582, 0.6081, 0.4458, 0.6069, 0.4458, 0.5594, 0.4582, 0.5582, 0.259, 0.1634, 0.2535, 0.1623, 0.2486, 0.1264, 0.259, 0.1159, 0.259, 0.1159, 0.2486, 0.1264, 0.2281, 0.08062, 0.2408, 0.07209, 0.2408, 0.07209, 0.2281, 0.08062, 0.1937, 0.04412, 0.2073, 0.03852, 0.2073, 0.03852, 0.1937, 0.04412, 0.1623, 0.02588, 0.1634, 0.02036, 0.6178, 0.2514, 0.6053, 0.2502, 0.6053, 0.2027, 0.6178, 0.2015, 0.4589, 0.02871, 0.4965, 0.02036, 0.4965, 0.07023, 0.4599, 0.063, 0.3593, 0.4862, 0.3866, 0.4819, 0.3866, 0.5162, 0.3593, 0.51, 0.2235, 0.4866, 0.2505, 0.4819, 0.2505, 0.5175, 0.2236, 0.5113, 0.1828, 0.5113, 0.1558, 0.5175, 0.1558, 0.4819, 0.1828, 0.4866])
me_cube_005.materials.append(mat_smalltable)
me_cube_005.update()

# ---- objects
ob_smaltable = bpy.data.objects.new('SmalTable', me_cube_005)

# ---- transforms, parenting, visibility, modifiers, constraints
ob_smaltable.location = (0.0, 0.0, 0.0)
_m = ob_smaltable.modifiers.new('Smooth by Angle', 'NODES')
_m.node_group = ng_smooth_by_angle
_m.use_pin_to_last = True
_m.show_group_selector = False

# ---- collection membership
col_smaltable.objects.link(ob_smaltable)

# ---- scene / render settings (as saved in the file)
scene.frame_start = 1; scene.frame_end = 250; scene.frame_set(1)
scene.render.engine = 'BLENDER_EEVEE_NEXT'
bpy.context.view_layer.update()

# ---- added for rendering (the .blend has no active camera and no usable light): camera, sun
cam_auto = bpy.data.cameras.new('AutoCamera')
cam_auto.lens = 50.0
cam_auto.sensor_width = 36.0
cam_auto.clip_end = 1000.0
ob_auto_camera = bpy.data.objects.new('AutoCamera', cam_auto)
scene.collection.objects.link(ob_auto_camera)
ob_auto_camera.location = (2.18997, -2.62796, 2.27698)
ob_auto_camera.rotation_euler = (1.09748, -7.21219e-08, 0.694738)
scene.camera = ob_auto_camera
light_auto_sun = bpy.data.lights.new('AutoSun', 'SUN')
light_auto_sun.energy = 3.0
light_auto_sun.angle = 0.0523599
ob_auto_sun = bpy.data.objects.new('AutoSun', light_auto_sun)
scene.collection.objects.link(ob_auto_sun)
ob_auto_sun.rotation_euler = (0.872665, 0.174533, 0.523599)
bpy.context.view_layer.update()
